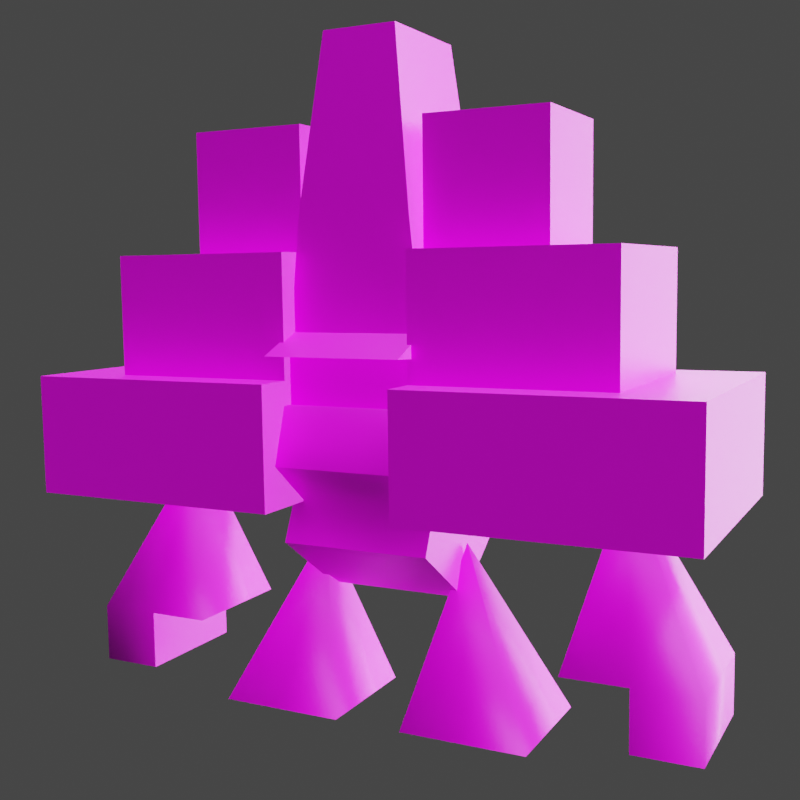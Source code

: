 # Source: rumble-garganacl.blend  (saved by Blender 3.6.11; exported with 4.5.12 LTS)
import bpy
from mathutils import Matrix  # noqa: F401  (used for matrix-valued properties, if any)

bpy.ops.wm.read_factory_settings(use_empty=True)
scene = bpy.context.scene
scene.name = 'Scene'

# ---- collections
col_collection = bpy.data.collections.new('Collection'); scene.collection.children.link(col_collection)

# ---- images (referenced by path relative to the original .blend; pixels are not part of the script)
import os
ASSET_DIR = os.environ.get("B2B_ASSET_DIR", "")  # directory of the original .blend (textures are referenced by path, not embedded)
HERE = os.path.dirname(os.path.abspath(__file__))  # packed textures are extracted next to this script under _unpacked/

def load_image(name, relpath, width, height, colorspace="sRGB"):
    """Load a texture the original file referenced (path relative to the .blend, or extracted next to this script)."""
    p = next((c for c in (os.path.join(HERE, relpath), os.path.join(ASSET_DIR, relpath)) if relpath and os.path.exists(c)), "")
    if p:
        img = bpy.data.images.load(p, check_existing=True)
        img.name = name
    else:  # same state as the original file: an image datablock whose file is absent (Cycles renders it pink)
        img = bpy.data.images.new(name, width, height)
        img.source = "FILE"
        img.filepath = "//" + (relpath or name)
    img.colorspace_settings.name = colorspace
    return img
img_pii_kiojioon_body_c_png = load_image('Pii_KIOJIOON_body_C.png', 'Pii_KIOJIOON_body_C.png', 1024, 1024, 'sRGB')
img_pii_kiojioon_eye_c_png = load_image('Pii_KIOJIOON_eye_C.png', 'Pii_KIOJIOON_eye_C.png', 1024, 1024, 'sRGB')
img_pii_kiojioon_eye_emmmsk_png = load_image('Pii_KIOJIOON_eye_EmmMsk.png', 'Pii_KIOJIOON_eye_EmmMsk.png', 1024, 1024, 'sRGB')

# ---- materials (node trees are filled in below, after node groups)
mat_pii_kiojioon_body_c = bpy.data.materials.new('Pii_KIOJIOON_body_C')
mat_pii_kiojioon_body_c.alpha_threshold = 0.0
mat_pii_kiojioon_body_c.use_transparent_shadow = False
mat_pii_kiojioon_body_c.line_color = (0.0, 0.0, 0.0, 1.0)
mat_pii_kiojioon_eye_c = bpy.data.materials.new('Pii_KIOJIOON_eye_C')
mat_pii_kiojioon_eye_c.alpha_threshold = 0.0
mat_pii_kiojioon_eye_c.use_transparent_shadow = False
mat_pii_kiojioon_eye_c.line_color = (0.0, 0.0, 0.0, 1.0)
mat_material = bpy.data.materials.new('Material')
mat_material.alpha_threshold = 0.0
mat_material.use_transparent_shadow = False
mat_material.roughness = 0.5
mat_material.line_color = (0.0, 0.0, 0.0, 1.0)

# ---- material node trees
mat_pii_kiojioon_body_c.use_nodes = True; mat_pii_kiojioon_body_c.node_tree.nodes.clear()
_N = mat_pii_kiojioon_body_c.node_tree.nodes; _L = mat_pii_kiojioon_body_c.node_tree.links
n0 = _N.new('ShaderNodeOutputMaterial'); n0.name = 'Material Output'; n0.location = (300, 300)
n1 = _N.new('ShaderNodeBsdfPrincipled'); n1.name = 'Principled BSDF'; n1.location = (10, 300)
n1.distribution = 'GGX'
n1.subsurface_method = 'BURLEY'
n1.inputs[2].default_value = 0.4
n1.inputs[3].default_value = 1.45
n1.inputs[27].default_value = (0.0, 0.0, 0.0, 1.0)
n1.inputs[28].default_value = 1.0
n2 = _N.new('ShaderNodeTexImage'); n2.name = 'Image Texture'; n2.location = (-280, 280)
n2.image = img_pii_kiojioon_body_c_png
n2.extension = 'MIRROR'
_L.new(n1.outputs[0], n0.inputs[0])
_L.new(n2.outputs[0], n1.inputs[0])
n0.is_active_output = True
mat_pii_kiojioon_eye_c.use_nodes = True; mat_pii_kiojioon_eye_c.node_tree.nodes.clear()
_N = mat_pii_kiojioon_eye_c.node_tree.nodes; _L = mat_pii_kiojioon_eye_c.node_tree.links
n0 = _N.new('ShaderNodeOutputMaterial'); n0.name = 'Material Output'; n0.location = (300, 300)
n1 = _N.new('ShaderNodeBsdfPrincipled'); n1.name = 'Principled BSDF'; n1.location = (10, 300)
n1.distribution = 'GGX'
n1.subsurface_method = 'BURLEY'
n1.inputs[2].default_value = 0.4
n1.inputs[3].default_value = 1.45
n2 = _N.new('ShaderNodeTexImage'); n2.name = 'Image Texture'; n2.location = (-542, 275)
n2.image = img_pii_kiojioon_eye_c_png
n2.interpolation = 'Closest'
n3 = _N.new('ShaderNodeTexImage'); n3.name = 'Image Texture.001'; n3.location = (-531, -133)
n3.image = img_pii_kiojioon_eye_emmmsk_png
n3.interpolation = 'Closest'
_L.new(n1.outputs[0], n0.inputs[0])
_L.new(n2.outputs[0], n1.inputs[0])
_L.new(n2.outputs[0], n1.inputs[27])
_L.new(n3.outputs[0], n1.inputs[28])
n0.is_active_output = True
mat_material.use_nodes = True; mat_material.node_tree.nodes.clear()
_N = mat_material.node_tree.nodes; _L = mat_material.node_tree.links
n0 = _N.new('ShaderNodeOutputMaterial'); n0.name = 'Material Output'; n0.location = (300, 300)
n1 = _N.new('ShaderNodeBsdfPrincipled'); n1.name = 'Principled BSDF'; n1.location = (10, 300)
n1.distribution = 'GGX'
n1.subsurface_method = 'RANDOM_WALK_SKIN'
n1.inputs[3].default_value = 1.45
n1.inputs[27].default_value = (0.0, 0.0, 0.0, 1.0)
n1.inputs[28].default_value = 1.0
_L.new(n1.outputs[0], n0.inputs[0])
n0.is_active_output = True

# ---- world
world_world = bpy.data.worlds.new('World'); scene.world = world_world
world_world.use_nodes = True; world_world.node_tree.nodes.clear()
_N = world_world.node_tree.nodes; _L = world_world.node_tree.links
n0 = _N.new('ShaderNodeOutputWorld'); n0.name = 'World Output'; n0.location = (300, 300)
n1 = _N.new('ShaderNodeBackground'); n1.name = 'Background'; n1.location = (10, 300)
n1.inputs[0].default_value = (0.05088, 0.05088, 0.05088, 1.0)
_L.new(n1.outputs[0], n0.inputs[0])
n0.is_active_output = True
world_world.color = (0.05088, 0.05088, 0.05088)
world_world.use_sun_shadow = False
world_world.sun_shadow_jitter_overblur = 0.0

# ---- cameras
cam_camera = bpy.data.cameras.new('Camera')
cam_camera.clip_end = 100.0
cam_camera.ortho_scale = 7.314

# ---- lights
light_sun = bpy.data.lights.new('Sun', 'SUN')
light_sun.specular_factor = 0.0
light_sun.transmission_factor = 0.0
light_sun.use_shadow = False
light_sun.angle = 2.356
light_light = bpy.data.lights.new('Light', 'POINT')
light_light.transmission_factor = 0.0
light_light.energy = 1000.0
light_light.shadow_soft_size = 0.1
light_light.shadow_maximum_resolution = 0.006
light_light.use_absolute_resolution = True

# ---- meshes
me_pii_kiojioon = bpy.data.meshes.new('Pii_KIOJIOON')
me_pii_kiojioon.from_pydata([(-0.3242, 0.6774, 1.093), (-0.3242, -0.6774, 1.093), (-1.679, 0.6774, 1.093), (-0.3242, 0.6774, 1.698), (-0.3242, -0.6774, 1.698), (-1.679, 0.6774, 1.698), (-1.679, -0.6774, 1.698), (-1.679, -0.6774, 1.093), (-0.3242, -0.3024, 2.907), (-0.3242, -0.3024, 2.302), (-0.3242, 0.3024, 2.302), (-0.3242, 0.3024, 2.907), (-0.929, -0.3024, 2.302), (-0.929, -0.3024, 2.907), (-0.929, 0.3024, 2.302), (-0.929, 0.3024, 2.907), (-0.3242, 0.4838, 2.302), (-0.3242, -0.4838, 2.302), (-1.292, 0.4838, 2.302), (-0.3242, 0.4838, 1.698), (-0.3242, -0.4838, 1.698), (-1.292, 0.4838, 1.698), (-1.292, -0.4838, 1.698), (-1.292, -0.4838, 2.302), (0.3242, 0.6774, 1.093), (0.3242, -0.6774, 1.093), (1.679, 0.6774, 1.093), (0.3242, 0.6774, 1.698), (0.3242, -0.6774, 1.698), (1.679, 0.6774, 1.698), (1.679, -0.6774, 1.698), (1.679, -0.6774, 1.093), (0.3242, -0.3024, 2.907), (0.3242, -0.3024, 2.302), (0.3242, 0.3024, 2.302), (0.3242, 0.3024, 2.907), (0.929, -0.3024, 2.302), (0.929, -0.3024, 2.907), (0.929, 0.3024, 2.302), (0.929, 0.3024, 2.907), (0.3242, 0.4838, 2.302), (0.3242, -0.4838, 2.302), (1.292, 0.4838, 2.302), (0.3242, 0.4838, 1.698), (0.3242, -0.4838, 1.698), (1.292, 0.4838, 1.698), (1.292, -0.4838, 1.698), (1.292, -0.4838, 2.302), (0.3456, -0.432, 1.568), (0.3456, -0.432, 1.812), (0.3456, 0.332, 1.568), (0.3456, 0.332, 1.812), (-0.3456, -0.432, 1.568), (-0.3456, 0.332, 1.568), (-0.3456, 0.332, 1.812), (0.0, 0.332, 1.568), (0.0, 0.332, 1.812), (0.0, 0.4184, 1.822), (0.3456, 0.4184, 1.822), (0.3456, -0.6184, 1.822), (0.0, -0.6184, 1.822), (-0.3456, 0.4184, 1.822), (-0.3456, -0.6184, 1.822), (0.0, 0.3812, 1.922), (0.3456, 0.3812, 1.922), (0.3456, -0.3812, 1.922), (0.0, -0.3812, 1.922), (-0.3456, 0.3812, 1.922), (-0.3456, -0.3812, 1.922), (0.006689, 0.3049, 3.322), (0.194, 0.3049, 3.322), (0.194, -0.3049, 3.322), (0.006689, -0.3049, 3.322), (-0.1806, 0.3049, 3.322), (-0.1806, -0.3049, 3.322), (0.2899, -0.3812, 2.472), (-0.2899, 0.3812, 2.472), (-0.2899, -0.3812, 2.472), (0.0, -0.3812, 2.472), (0.0, 0.3812, 2.472), (0.2899, 0.3812, 2.472), (0.3456, -0.05, 1.812), (0.3456, -0.1, 1.822), (0.3456, 0.0, 1.922), (0.194, 0.0, 3.322), (0.2899, 0.0, 2.172), (-0.3456, -0.432, 1.812), (0.0, -0.432, 1.568), (0.0, -0.432, 1.812), (0.824, -0.324, -1.118e-08), (0.4, 0.0, 0.88), (0.824, 0.324, -1.118e-08), (0.176, -0.324, -1.118e-08), (0.176, 0.324, -1.118e-08), (0.5, 0.324, -1.118e-08), (0.5, -0.324, -1.118e-08), (1.624, -0.324, 0.4), (1.2, 0.0, 1.28), (1.624, 0.324, 0.4), (0.976, -0.324, 0.4), (0.976, 0.324, 0.4), (1.3, 0.324, 0.4), (1.3, -0.324, 0.4), (1.624, -0.324, 0.1), (1.624, 0.324, 0.1), (1.3, -0.324, 0.1), (1.3, 0.324, 0.1), (-0.824, -0.324, -1.118e-08), (-0.4, 0.0, 0.88), (-0.824, 0.324, -1.118e-08), (-0.176, -0.324, -1.118e-08), (-0.176, 0.324, -1.118e-08), (-0.5, 0.324, -1.118e-08), (-0.5, -0.324, -1.118e-08), (-1.624, -0.324, 0.4), (-1.2, 0.0, 1.28), (-1.624, 0.324, 0.4), (-0.976, -0.324, 0.4), (-0.976, 0.324, 0.4), (-1.3, 0.324, 0.4), (-1.3, -0.324, 0.4), (-1.624, -0.324, 0.1), (-1.624, 0.324, 0.1), (-1.3, -0.324, 0.1), (-1.3, 0.324, 0.1), (0.3791, -0.5829, 1.301), (0.3791, -0.4928, 1.579), (0.3791, 0.5829, 1.301), (0.3791, 0.4928, 1.579), (-0.3791, -0.5829, 1.301), (-0.3791, -0.4928, 1.579), (-0.3791, 0.5829, 1.301), (-0.3791, 0.4928, 1.579), (-4.768e-07, 0.5829, 1.301), (-4.768e-07, 0.4928, 1.579), (-4.768e-07, -0.5829, 1.301), (-4.768e-07, -0.4928, 1.579), (0.3791, -0.3413, 1.101), (0.3791, 0.3413, 1.101), (-4.768e-07, -0.3413, 1.101), (-4.768e-07, 0.3413, 1.101), (-0.3791, -0.3413, 1.101), (-0.3791, 0.3413, 1.101), (0.3791, -0.4291, 0.9013), (0.3791, 0.4291, 0.9013), (-4.768e-07, -0.4291, 0.9013), (-4.768e-07, 0.4291, 0.9013), (-0.3791, -0.4291, 0.9013), (-0.3791, 0.4291, 0.9013), (0.3791, 0.0, 0.6013), (-4.768e-07, 0.0, 0.6013), (-0.3791, 0.0, 0.6013), (0.3456, -0.432, 1.568), (0.3456, -0.432, 1.812), (-0.3456, -0.432, 1.568), (-0.3456, -0.432, 1.812), (0.0, -0.432, 1.568), (0.0, -0.432, 1.812)], [], [(1, 7, 2, 0), (1, 0, 3, 4), (0, 2, 5, 3), (2, 7, 6, 5), (7, 1, 4, 6), (3, 5, 6, 4), (13, 8, 11, 15), (9, 8, 13, 12), (12, 13, 15, 14), (14, 15, 11, 10), (10, 11, 8, 9), (20, 19, 16, 17), (19, 21, 18, 16), (21, 22, 23, 18), (22, 20, 17, 23), (16, 18, 23, 17), (25, 24, 26, 31), (25, 28, 27, 24), (24, 27, 29, 26), (26, 29, 30, 31), (31, 30, 28, 25), (27, 28, 30, 29), (37, 39, 35, 32), (33, 36, 37, 32), (36, 38, 39, 37), (38, 34, 35, 39), (34, 33, 32, 35), (44, 41, 40, 43), (43, 40, 42, 45), (45, 42, 47, 46), (46, 47, 41, 44), (40, 41, 47, 42), (56, 50, 55), (51, 48, 50), (50, 87, 55), (56, 54, 61, 57), (56, 51, 50), (51, 81, 49, 48), (50, 48, 87), (81, 51, 58, 82), (56, 55, 53), (54, 53, 52), (53, 55, 87), (88, 49, 59, 60), (56, 53, 54), (54, 52, 86), (53, 87, 52), (54, 86, 62, 61), (61, 62, 68, 67), (82, 58, 64, 83), (57, 61, 67, 63), (62, 60, 66, 68), (86, 88, 60, 62), (51, 56, 57, 58), (77, 78, 72, 74), (80, 79, 69, 70), (78, 75, 71, 72), (76, 77, 74, 73), (60, 59, 65, 66), (58, 57, 63, 64), (69, 71, 84, 70), (69, 72, 71), (69, 73, 74), (69, 74, 72), (79, 76, 73, 69), (85, 80, 70, 84), (83, 64, 80, 85), (63, 67, 76, 79), (67, 68, 77, 76), (66, 65, 75, 78), (64, 63, 79, 80), (68, 66, 78, 77), (65, 83, 85, 75), (75, 85, 84, 71), (59, 82, 83, 65), (49, 81, 82, 59), (90, 91, 94), (90, 89, 91), (90, 95, 89), (90, 94, 93), (90, 93, 92), (102, 99, 100, 101), (90, 92, 95), (97, 98, 101), (97, 96, 98), (102, 101, 106, 105), (97, 102, 96), (101, 98, 104, 106), (97, 101, 100), (97, 100, 99), (104, 103, 105, 106), (97, 99, 102), (113, 107, 109, 112), (96, 102, 105, 103), (98, 96, 103, 104), (108, 112, 109), (108, 109, 107), (111, 110, 113, 112), (108, 107, 113), (108, 111, 112), (108, 110, 111), (118, 117, 120, 119), (108, 113, 110), (115, 119, 116), (115, 116, 114), (120, 123, 124, 119), (115, 114, 120), (119, 124, 122, 116), (115, 118, 119), (115, 117, 118), (91, 89, 95, 94), (115, 120, 117), (95, 92, 93, 94), (114, 121, 123, 120), (116, 122, 121, 114), (123, 121, 122, 124), (134, 128, 127, 133), (128, 126, 125, 127), (134, 136, 126, 128), (129, 130, 132, 131), (133, 127, 138, 140), (126, 136, 135, 125), (131, 132, 134, 133), (129, 131, 142, 141), (130, 136, 134, 132), (131, 133, 140, 142), (135, 136, 130, 129), (125, 135, 139, 137), (142, 140, 146, 148), (138, 137, 143, 144), (140, 138, 144, 146), (139, 141, 147, 145), (127, 125, 137, 138), (135, 129, 141, 139), (145, 147, 151, 150), (143, 145, 150, 149), (147, 148, 151), (148, 146, 150, 151), (141, 142, 148, 147), (137, 139, 145, 143), (146, 144, 149, 150), (144, 143, 149), (153, 156, 152), (153, 157, 156), (155, 154, 156), (155, 156, 157)])
me_pii_kiojioon.polygons.foreach_set('use_smooth', [True] * 146)
me_pii_kiojioon.polygons.foreach_set('material_index', [0, 0, 0, 0, 0, 0, 0, 0, 0, 0, 0, 0, 0, 0, 0, 0, 0, 0, 0, 0, 0, 0, 0, 0, 0, 0, 0, 0, 0, 0, 0, 0, 0, 0, 0, 0, 0, 0, 0, 0, 0, 0, 0, 0, 0, 0, 0, 0, 0, 0, 0, 0, 0, 0, 0, 0, 0, 0, 0, 0, 0, 0, 0, 0, 0, 0, 0, 0, 0, 0, 0, 0, 0, 0, 0, 0, 0, 0, 0, 0, 0, 0, 0, 0, 0, 0, 0, 0, 0, 0, 0, 0, 0, 0, 0, 0, 0, 0, 0, 0, 0, 0, 0, 0, 0, 0, 0, 0, 0, 0, 0, 0, 0, 0, 0, 0, 0, 0, 0, 0, 0, 0, 0, 0, 0, 0, 0, 0, 0, 0, 0, 0, 0, 0, 0, 0, 0, 0, 0, 0, 0, 0, 1, 1, 1, 1])
_k = set([(0, 1), (0, 2), (0, 3), (1, 4), (1, 7), (2, 5), (2, 7), (3, 4), (3, 5), (4, 6), (5, 6), (6, 7), (8, 9), (8, 11), (8, 13), (10, 11), (11, 15), (12, 13), (13, 15), (14, 15), (16, 17), (16, 18), (16, 19), (17, 20), (17, 23), (18, 21), (18, 23), (22, 23), (24, 25), (24, 26), (24, 27), (25, 28), (25, 31), (26, 29), (26, 31), (27, 28), (27, 29), (28, 30), (29, 30), (30, 31), (32, 33), (32, 35), (32, 37), (34, 35), (35, 39), (36, 37), (37, 39), (38, 39), (40, 41), (40, 42), (40, 43), (41, 44), (41, 47), (42, 45), (42, 47), (46, 47), (48, 50), (49, 59), (50, 51), (50, 55), (51, 56), (51, 58), (52, 53), (53, 54), (53, 55), (54, 56), (54, 61), (57, 58), (57, 61), (58, 64), (59, 60), (59, 65), (60, 62), (61, 67), (62, 68), (62, 86), (64, 80), (65, 66), (65, 75), (66, 68), (67, 76), (68, 77), (69, 70), (69, 73), (70, 80), (70, 84), (71, 72), (71, 75), (71, 84), (72, 74), (73, 74), (73, 76), (74, 77), (89, 91), (89, 95), (91, 94), (92, 93), (92, 95), (93, 94), (99, 100), (99, 102), (100, 101), (101, 102), (101, 106), (102, 105), (103, 104), (103, 105), (104, 106), (105, 106), (107, 109), (107, 113), (109, 112), (110, 111), (110, 113), (111, 112), (117, 118), (117, 120), (118, 119), (119, 120), (119, 124), (120, 123), (121, 122), (121, 123), (122, 124), (123, 124), (125, 126), (125, 135), (125, 137), (126, 128), (127, 128), (127, 133), (127, 138), (128, 134), (129, 130), (129, 135), (129, 141), (130, 132), (131, 132), (131, 133), (131, 142), (132, 134), (137, 143), (138, 140), (138, 144), (140, 142), (141, 147), (142, 148), (143, 145), (143, 149), (144, 146), (144, 149), (145, 147), (146, 148), (147, 151), (148, 151), (149, 150), (150, 151)])
me_pii_kiojioon.attributes.new('sharp_edge', 'BOOLEAN', 'EDGE').data.foreach_set('value', [ (min(e.vertices), max(e.vertices)) in _k for e in me_pii_kiojioon.edges])
_uv = me_pii_kiojioon.uv_layers.new(name='UVMap')
_uv.uv.foreach_set('vector', [-0.2619, 0.5154, 0.2761, 0.5154, 0.2761, 0.9903, -0.2619, 0.9903, -0.2619, 0.5154, -0.2619, 0.9903, 0.2761, 0.9903, 0.2761, 0.5154, 0.4459, 0.07675, 0.4459, 0.07675, 0.4459, 0.07675, 0.4459, 0.07675, 0.4459, 0.07675, 0.4459, 0.07675, 0.4459, 0.07675, 0.4459, 0.07675, 0.4459, 0.07675, 0.4459, 0.07675, 0.4459, 0.07675, 0.4459, 0.07675, 0.4459, 0.07675, 0.4459, 0.07675, 0.4459, 0.07675, 0.4459, 0.07675, 0.4459, 0.07675, 0.4459, 0.07675, 0.4459, 0.07675, 0.4459, 0.07675, 0.4459, 0.07675, 0.4459, 0.07675, 0.4459, 0.07675, 0.4459, 0.07675, 0.4459, 0.07675, 0.4459, 0.07675, 0.4459, 0.07675, 0.4459, 0.07675, 0.4459, 0.07675, 0.4459, 0.07675, 0.4459, 0.07675, 0.4459, 0.07675, -0.2619, 0.5154, -0.2619, 0.9903, 0.2761, 0.9903, 0.2761, 0.5154, -0.2619, 0.5154, -0.2619, 0.9903, 0.2761, 0.9903, 0.2761, 0.5154, 0.4459, 0.07675, 0.4459, 0.07675, 0.4459, 0.07675, 0.4459, 0.07675, 0.4459, 0.07675, 0.4459, 0.07675, 0.4459, 0.07675, 0.4459, 0.07675, 0.4459, 0.07675, 0.4459, 0.07675, 0.4459, 0.07675, 0.4459, 0.07675, 0.4459, 0.07675, 0.4459, 0.07675, 0.4459, 0.07675, 0.4459, 0.07675, -0.2619, 0.5154, -0.2619, 0.9903, 0.2761, 0.9903, 0.2761, 0.5154, -0.2619, 0.5154, 0.2761, 0.5154, 0.2761, 0.9903, -0.2619, 0.9903, 0.4459, 0.07675, 0.4459, 0.07675, 0.4459, 0.07675, 0.4459, 0.07675, 0.4459, 0.07675, 0.4459, 0.07675, 0.4459, 0.07675, 0.4459, 0.07675, 0.4459, 0.07675, 0.4459, 0.07675, 0.4459, 0.07675, 0.4459, 0.07675, 0.4459, 0.07675, 0.4459, 0.07675, 0.4459, 0.07675, 0.4459, 0.07675, 0.4459, 0.07675, 0.4459, 0.07675, 0.4459, 0.07675, 0.4459, 0.07675, 0.4459, 0.07675, 0.4459, 0.07675, 0.4459, 0.07675, 0.4459, 0.07675, 0.4459, 0.07675, 0.4459, 0.07675, 0.4459, 0.07675, 0.4459, 0.07675, 0.4459, 0.07675, 0.4459, 0.07675, 0.4459, 0.07675, 0.4459, 0.07675, -0.2619, 0.5154, 0.2761, 0.5154, 0.2761, 0.9903, -0.2619, 0.9903, -0.2619, 0.5154, 0.2761, 0.5154, 0.2761, 0.9903, -0.2619, 0.9903, 0.4459, 0.07675, 0.4459, 0.07675, 0.4459, 0.07675, 0.4459, 0.07675, 0.4459, 0.07675, 0.4459, 0.07675, 0.4459, 0.07675, 0.4459, 0.07675, 0.4459, 0.07675, 0.4459, 0.07675, 0.4459, 0.07675, 0.4459, 0.07675, 0.4459, 0.07675, 0.4459, 0.07675, 0.4459, 0.07675, 0.4459, 0.07675, 0.4459, 0.07675, 0.4459, 0.07675, 0.4459, 0.07675, 0.4459, 0.07675, 0.4459, 0.07675, 0.4459, 0.07675, 0.4459, 0.07675, 0.4459, 0.07675, 0.4459, 0.07675, 0.2293, 0.3917, 0.2293, 0.3917, 0.2293, 0.3917, 0.2293, 0.3917, 0.4459, 0.07675, 0.4459, 0.07675, 0.4459, 0.07675, 0.4459, 0.07675, 0.4459, 0.07675, 0.4459, 0.07675, 0.4459, 0.07675, 0.4459, 0.07675, 0.4459, 0.07675, 0.4459, 0.07675, 0.2293, 0.3917, 0.2293, 0.3917, 0.2293, 0.3917, 0.2293, 0.3917, 0.4459, 0.07675, 0.4459, 0.07675, 0.4459, 0.07675, 0.4459, 0.07675, 0.4459, 0.07675, 0.4459, 0.07675, 0.4459, 0.07675, 0.4459, 0.07675, 0.4459, 0.07675, 0.2293, 0.3917, 0.2293, 0.3917, 0.2293, 0.3917, 0.2293, 0.3917, 0.4459, 0.07675, 0.4459, 0.07675, 0.4459, 0.07675, 0.4459, 0.07675, 0.4459, 0.07675, 0.4459, 0.07675, 0.4459, 0.07675, 0.4459, 0.07675, 0.4459, 0.07675, 0.2293, 0.3917, 0.2293, 0.3917, 0.2293, 0.3917, 0.2293, 0.3917, 0.2293, 0.3917, 0.2293, 0.3917, 0.2293, 0.3917, 0.2293, 0.3917, 0.2293, 0.3917, 0.2293, 0.3917, 0.2293, 0.3917, 0.2293, 0.3917, 0.2293, 0.3917, 0.2293, 0.3917, 0.2293, 0.3917, 0.2293, 0.3917, 0.2293, 0.3917, 0.2293, 0.3917, 0.2293, 0.3917, 0.2293, 0.3917, 0.2293, 0.3917, 0.2293, 0.3917, 0.2293, 0.3917, 0.2293, 0.3917, 0.2293, 0.3917, 0.2293, 0.3917, 0.2293, 0.3917, 0.2293, 0.3917, 0.4459, 0.07675, 0.4459, 0.07675, 0.4459, 0.07675, 0.4459, 0.07675, 0.4459, 0.07675, 0.4459, 0.07675, 0.4459, 0.07675, 0.4459, 0.07675, 0.4459, 0.07675, 0.4459, 0.07675, 0.4459, 0.07675, 0.4459, 0.07675, 0.4459, 0.07675, 0.4459, 0.07675, 0.4459, 0.07675, 0.4459, 0.07675, 0.2293, 0.3917, 0.2293, 0.3917, 0.2293, 0.3917, 0.2293, 0.3917, 0.2293, 0.3917, 0.2293, 0.3917, 0.2293, 0.3917, 0.2293, 0.3917, 0.4459, 0.07675, 0.4459, 0.07675, 0.4459, 0.07675, 0.4459, 0.07675, 0.4459, 0.07675, 0.4459, 0.07675, 0.4459, 0.07675, 0.4459, 0.07675, 0.4459, 0.07675, 0.4459, 0.07675, 0.4459, 0.07675, 0.4459, 0.07675, 0.4459, 0.07675, 0.4459, 0.07675, 0.4459, 0.07675, 0.4459, 0.07675, 0.4459, 0.07675, 0.4459, 0.07675, 0.4459, 0.07675, 0.4459, 0.07675, 0.4459, 0.07675, 0.4459, 0.07675, 0.4459, 0.07675, 0.4459, 0.07675, 0.4459, 0.07675, 0.4459, 0.07675, 0.4459, 0.07675, 0.4459, 0.07675, 0.4459, 0.07675, 0.4459, 0.07675, 0.4459, 0.07675, 0.4459, 0.07675, 0.4459, 0.07675, 0.4752, 0.7417, 0.4752, 0.7417, 0.4752, 0.7417, 0.4752, 0.7417, 0.4459, 0.07675, 0.4459, 0.07675, 0.4459, 0.07675, 0.4459, 0.07675, 0.4459, 0.07675, 0.4459, 0.07675, 0.4459, 0.07675, 0.4459, 0.07675, 0.4752, 0.7417, 0.4752, 0.7417, 0.4752, 0.7417, 0.4752, 0.7417, 0.4459, 0.07675, 0.4459, 0.07675, 0.4459, 0.07675, 0.4459, 0.07675, 0.2293, 0.3917, 0.2293, 0.3917, 0.2293, 0.3917, 0.2293, 0.3917, 0.2293, 0.3917, 0.2293, 0.3917, 0.2293, 0.3917, 0.2293, 0.3917, 0.6542, 0.875, 0.9327, 0.0, 0.625, 0.0, 0.6488, 0.875, 0.9327, 0.0, 0.3077, 0.0, 0.6542, 0.875, 0.625, 0.0, 0.9327, 0.0, 0.6542, 0.875, 0.625, 0.0, 0.3173, 0.0, 0.6542, 0.875, 0.9423, 0.0, 0.3173, 0.0, 0.324, 0.1938, 0.324, 0.1938, 0.9221, 0.1938, 0.9221, 0.1938, 0.6542, 0.875, 0.3173, 0.0, 0.625, 0.0, 0.6426, 1.0, 0.9731, 0.1917, 0.625, 0.1917, 0.623, 0.9731, 0.324, 0.1938, 0.9221, 0.1938, 0.324, 0.1938, 0.9221, 0.1938, 0.9221, 0.09581, 0.324, 0.09581, 0.6426, 1.0, 0.625, 0.1917, 0.9731, 0.1917, 0.625, 0.1917, 0.9731, 0.1917, 0.9731, 0.0, 0.625, 0.0, 0.6426, 1.0, 0.625, 0.1917, 0.2769, 0.1917, 0.623, 0.9731, 0.9221, 0.1938, 0.324, 0.1938, 0.9221, 0.09581, 0.324, 0.09581, 0.324, 0.09581, 0.9221, 0.09581, 0.6426, 1.0, 0.2769, 0.1917, 0.625, 0.1917, 0.625, 0.0, 0.9327, 0.0, 0.9327, 0.0, 0.625, 0.0, 0.9731, 0.1917, 0.625, 0.1917, 0.625, 0.0, 0.9731, 0.0, 0.9221, 0.1938, 0.324, 0.1938, 0.324, 0.09581, 0.9221, 0.09581, 0.6542, 0.875, 0.625, 0.0, 0.9327, 0.0, 0.6488, 0.875, 0.3077, 0.0, 0.9327, 0.0, 0.3173, 0.0, 0.3173, 0.0, 0.625, 0.0, 0.625, 0.0, 0.6542, 0.875, 0.9327, 0.0, 0.625, 0.0, 0.6542, 0.875, 0.3173, 0.0, 0.625, 0.0, 0.6542, 0.875, 0.3173, 0.0, 0.9423, 0.0, 0.9221, 0.1938, 0.324, 0.1938, 0.324, 0.1938, 0.9221, 0.1938, 0.6542, 0.875, 0.625, 0.0, 0.3173, 0.0, 0.6426, 1.0, 0.625, 0.1917, 0.9731, 0.1917, 0.623, 0.9731, 0.9221, 0.1938, 0.324, 0.1938, 0.324, 0.1938, 0.324, 0.09581, 0.9221, 0.09581, 0.9221, 0.1938, 0.6426, 1.0, 0.9731, 0.1917, 0.625, 0.1917, 0.625, 0.1917, 0.625, 0.0, 0.9731, 0.0, 0.9731, 0.1917, 0.6426, 1.0, 0.2769, 0.1917, 0.625, 0.1917, 0.623, 0.9731, 0.324, 0.1938, 0.9221, 0.1938, 0.9327, 0.0, 0.9327, 0.0, 0.625, 0.0, 0.625, 0.0, 0.6426, 1.0, 0.625, 0.1917, 0.2769, 0.1917, 0.625, 0.0, 0.3173, 0.0, 0.3173, 0.0, 0.625, 0.0, 0.9731, 0.1917, 0.9731, 0.0, 0.625, 0.0, 0.625, 0.1917, 0.9221, 0.1938, 0.9221, 0.09581, 0.324, 0.09581, 0.324, 0.1938, 0.324, 0.09581, 0.324, 0.09581, 0.9221, 0.09581, 0.9221, 0.09581, 0.3562, 0.4774, 0.5945, 0.4774, 0.5945, 0.3902, 0.3562, 0.3902, 0.5945, 0.4774, 0.5945, 0.4774, 0.5945, 0.3902, 0.5945, 0.3902, 0.3562, 0.4774, 0.3562, 0.4774, 0.5945, 0.4774, 0.5945, 0.4774, 0.1179, 0.3902, 0.1179, 0.4774, 0.1179, 0.4774, 0.1179, 0.3902, 0.6107, 0.7774, 0.8815, 0.7774, 0.8815, 0.7059, 0.6107, 0.7059, 0.5945, 0.4774, 0.3562, 0.4774, 0.3562, 0.3902, 0.5945, 0.3902, 0.3562, 0.3902, 0.3562, 0.4774, 0.5945, 0.4774, 0.5945, 0.3902, 0.3398, 0.7774, 0.3398, 0.7774, 0.3398, 0.7059, 0.3398, 0.7059, 0.1179, 0.4774, 0.3562, 0.4774, 0.3562, 0.4774, 0.1179, 0.4774, 0.3398, 0.7774, 0.6107, 0.7774, 0.6107, 0.7059, 0.3398, 0.7059, 0.5945, 0.3902, 0.5945, 0.4774, 0.3562, 0.4774, 0.3562, 0.3902, 0.8815, 0.7774, 0.6107, 0.7774, 0.6107, 0.7059, 0.8815, 0.7059, 0.3398, 0.7059, 0.6107, 0.7059, 0.6107, 0.6345, 0.3398, 0.6345, 0.8815, 0.7059, 0.8815, 0.7059, 0.8815, 0.6345, 0.8815, 0.6345, 0.6107, 0.7059, 0.8815, 0.7059, 0.8815, 0.6345, 0.6107, 0.6345, 0.6107, 0.7059, 0.3398, 0.7059, 0.3398, 0.6345, 0.6107, 0.6345, 0.8815, 0.7774, 0.8815, 0.7774, 0.8815, 0.7059, 0.8815, 0.7059, 0.6107, 0.7774, 0.3398, 0.7774, 0.3398, 0.7059, 0.6107, 0.7059, 0.4459, 0.07675, 0.4459, 0.07675, 0.4459, 0.07675, 0.4459, 0.07675, 0.4459, 0.07675, 0.4459, 0.07675, 0.4459, 0.07675, 0.4459, 0.07675, 0.4459, 0.07675, 0.4459, 0.07675, 0.4459, 0.07675, 0.4459, 0.07675, 0.4459, 0.07675, 0.4459, 0.07675, 0.4459, 0.07675, 0.3398, 0.7059, 0.3398, 0.7059, 0.3398, 0.6345, 0.3398, 0.6345, 0.8815, 0.7059, 0.6107, 0.7059, 0.6107, 0.6345, 0.8815, 0.6345, 0.4459, 0.07675, 0.4459, 0.07675, 0.4459, 0.07675, 0.4459, 0.07675, 0.4459, 0.07675, 0.4459, 0.07675, 0.4459, 0.07675, 0.8, 0.9384, 0.2, 0.8116, 0.8, 0.8116, 0.8, 0.9384, 0.2, 0.9384, 0.2, 0.8116, 0.8, 0.9384, 0.8, 0.8116, 0.2, 0.8116, 0.8, 0.9384, 0.2, 0.8116, 0.2, 0.9384])
me_pii_kiojioon.materials.append(mat_pii_kiojioon_body_c)
me_pii_kiojioon.materials.append(mat_pii_kiojioon_eye_c)
me_pii_kiojioon.use_remesh_fix_poles = True
me_pii_kiojioon.use_remesh_preserve_attributes = False
me_pii_kiojioon.use_mirror_vertex_groups = False
me_pii_kiojioon.update()
me_pii_kiojioon.normals_split_custom_set([tuple(v) for v in zip(*[iter([0.0, 0.0, -1.0, 0.0, 0.0, -1.0, 0.0, 0.0, -1.0, 0.0, 0.0, -1.0, 1.0, 0.0, 0.0, 1.0, 0.0, 0.0, 1.0, 0.0, 0.0, 1.0, 0.0, 0.0, 0.0, 1.0, 0.0, 0.0, 1.0, 0.0, 0.0, 1.0, 0.0, 0.0, 1.0, 0.0, -1.0, 0.0, 0.0, -1.0, 0.0, 0.0, -1.0, 0.0, 0.0, -1.0, 0.0, 0.0, 0.0, -1.0, 0.0, 0.0, -1.0, 0.0, 0.0, -1.0, 0.0, 0.0, -1.0, 0.0, 0.0, 0.0, 1.0, 0.0, 0.0, 1.0, 0.0, 0.0, 1.0, 0.0, 0.0, 1.0, 0.0, 0.0, 1.0, 0.0, 0.0, 1.0, 0.0, 0.0, 1.0, 0.0, 0.0, 1.0, 0.0, -1.0, 0.0, 0.0, -1.0, 0.0, 0.0, -1.0, 0.0, 0.0, -1.0, 0.0, -1.0, 0.0, 0.0, -1.0, 0.0, 0.0, -1.0, 0.0, 0.0, -1.0, 0.0, 0.0, 0.0, 1.0, 0.0, 0.0, 1.0, 0.0, 0.0, 1.0, 0.0, 0.0, 1.0, 0.0, 1.0, 0.0, 0.0, 1.0, 0.0, 0.0, 1.0, 0.0, 0.0, 1.0, 0.0, 0.0, 1.0, 0.0, 0.0, 1.0, 0.0, 0.0, 1.0, 0.0, 0.0, 1.0, 0.0, 0.0, 0.0, 1.0, 0.0, 0.0, 1.0, 0.0, 0.0, 1.0, 0.0, 0.0, 1.0, 0.0, -1.0, 0.0, 0.0, -1.0, 0.0, 0.0, -1.0, 0.0, 0.0, -1.0, 0.0, 0.0, 0.0, -1.0, 0.0, 0.0, -1.0, 0.0, 0.0, -1.0, 0.0, 0.0, -1.0, 0.0, 0.0, 0.0, 1.0, 0.0, 0.0, 1.0, 0.0, 0.0, 1.0, 0.0, 0.0, 1.0, 0.0, 0.0, -1.0, 0.0, 0.0, -1.0, 0.0, 0.0, -1.0, 0.0, 0.0, -1.0, -1.0, 0.0, 0.0, -1.0, 0.0, 0.0, -1.0, 0.0, 0.0, -1.0, 0.0, 0.0, 0.0, 1.0, 0.0, 0.0, 1.0, 0.0, 0.0, 1.0, 0.0, 0.0, 1.0, 0.0, 1.0, 0.0, 0.0, 1.0, 0.0, 0.0, 1.0, 0.0, 0.0, 1.0, 0.0, 0.0, 0.0, -1.0, 0.0, 0.0, -1.0, 0.0, 0.0, -1.0, 0.0, 0.0, -1.0, 0.0, 0.0, 0.0, 1.0, 0.0, 0.0, 1.0, 0.0, 0.0, 1.0, 0.0, 0.0, 1.0, 0.0, 0.0, 1.0, 0.0, 0.0, 1.0, 0.0, 0.0, 1.0, 0.0, 0.0, 1.0, 0.0, -1.0, 0.0, 0.0, -1.0, 0.0, 0.0, -1.0, 0.0, 0.0, -1.0, 0.0, 1.0, 0.0, 0.0, 1.0, 0.0, 0.0, 1.0, 0.0, 0.0, 1.0, 0.0, 0.0, 0.0, 1.0, 0.0, 0.0, 1.0, 0.0, 0.0, 1.0, 0.0, 0.0, 1.0, 0.0, -1.0, 0.0, 0.0, -1.0, 0.0, 0.0, -1.0, 0.0, 0.0, -1.0, 0.0, 0.0, -1.0, 0.0, 0.0, -1.0, 0.0, 0.0, -1.0, 0.0, 0.0, -1.0, 0.0, 0.0, 0.0, 1.0, 0.0, 0.0, 1.0, 0.0, 0.0, 1.0, 0.0, 0.0, 1.0, 0.0, 1.0, 0.0, 0.0, 1.0, 0.0, 0.0, 1.0, 0.0, 0.0, 1.0, 0.0, 0.0, 0.0, -1.0, 0.0, 0.0, -1.0, 0.0, 0.0, -1.0, 0.0, 0.0, -1.0, 0.0, 0.0, 0.0, 1.0, 0.0, 0.0, 1.0, 0.0, 0.0, 1.0, 0.0, 0.0, 1.0, 0.0, 1.0, 0.0, 0.0, 1.0, 0.0, 0.0, 1.0, 0.0, 1.0, 0.0, 0.0, 1.0, 0.0, 0.0, 1.0, 0.0, 0.0, 0.0, 0.0, -1.0, 0.0, 0.0, -1.0, 0.0, 0.0, -1.0, 0.0, 0.115, -0.9934, 0.0, 0.115, -0.9934, 0.0, 0.115, -0.9934, 0.0, 0.115, -0.9934, 0.0, 1.0, 0.0, 0.0, 1.0, 0.0, 0.0, 1.0, 0.0, 1.0, 0.0, 0.0, 1.0, 0.0, 0.0, 1.0, 0.0, 0.0, 1.0, 0.0, 0.0, 0.0, 0.0, -1.0, 0.0, 0.0, -1.0, 0.0, 0.0, -1.0, 1.0, 0.0, 0.0, 1.0, 0.0, 0.0, 1.0, 0.0, 0.0, 1.0, 0.0, 0.0, 0.0, 1.0, 0.0, 0.0, 1.0, 0.0, 0.0, 1.0, 0.0, -1.0, 0.0, 0.0, -1.0, 0.0, 0.0, -1.0, 0.0, 0.0, 0.0, 0.0, -1.0, 0.0, 0.0, -1.0, 0.0, 0.0, -1.0, 0.0, -0.05357, -0.9986, 0.0, -0.05357, -0.9986, 0.0, -0.05357, -0.9986, 0.0, -0.05357, -0.9986, 0.0, 1.0, 0.0, 0.0, 1.0, 0.0, 0.0, 1.0, 0.0, -1.0, 0.0, 0.0, -1.0, 0.0, 0.0, -1.0, 0.0, 0.0, 0.0, 0.0, -1.0, 0.0, 0.0, -1.0, 0.0, 0.0, -1.0, -1.0, 0.0, 0.0, -1.0, 0.0, 0.0, -1.0, 0.0, 0.0, -1.0, 0.0, 0.0, -1.0, 0.0, 0.0, -1.0, 0.0, 0.0, -0.9993, 0.0, 0.03676, -0.999, 0.0, 0.04534, 1.0, 0.0, 0.0, 1.0, 0.0, 0.0, 0.9978, -0.02442, 0.06206, 0.9976, 0.0, 0.06913, 0.0, 0.9372, 0.3489, 0.0, 0.9372, 0.3489, 0.0, 0.9831, 0.1831, 0.0, 0.9842, 0.1772, 0.0, -0.3884, 0.9215, 0.0, -0.3884, 0.9215, 0.0, -0.3884, 0.9215, 0.0, -0.3884, 0.9215, 0.0, -0.05357, -0.9986, 0.0, -0.05357, -0.9986, 0.0, -0.05357, -0.9986, 0.0, -0.05357, -0.9986, 0.0, 0.115, -0.9934, 0.0, 0.115, -0.9934, 0.0, 0.115, -0.9934, 0.0, 0.115, -0.9934, 0.0, -0.9991, 0.04143, 0.0, -0.999, 0.04471, 0.0, -0.996, 0.08933, 0.0, -0.996, 0.08933, 0.0, 0.9991, 0.04167, 0.0, 0.999, 0.04471, 0.0, 0.996, 0.08933, 0.0, 0.996, 0.08933, 0.0, -0.999, 0.04471, 0.0, -0.9991, 0.04167, 0.0, -0.996, 0.08933, 0.0, -0.996, 0.08933, -0.9935, 0.0, 0.1138, -0.9935, 0.0, 0.1138, -0.9918, 0.0, 0.1275, -0.9918, 0.0, 0.1275, 0.0, -0.3884, 0.9215, 0.0, -0.3884, 0.9215, 0.0, -0.3884, 0.9215, 0.0, -0.3884, 0.9215, 0.0, 0.9372, 0.3489, 0.0, 0.9372, 0.3489, 0.0, 0.9842, 0.1772, 0.0, 0.9831, 0.1831, 0.0, 0.0, 1.0, 0.0, 0.0, 1.0, 0.0, 0.0, 1.0, 0.0, 0.0, 1.0, 0.0, 0.0, 1.0, 0.0, 0.0, 1.0, 0.0, 0.0, 1.0, 0.0, 0.0, 1.0, 0.0, 0.0, 1.0, 0.0, 0.0, 1.0, 0.0, 0.0, 1.0, 0.0, 0.0, 1.0, 0.0, 0.0, 1.0, 0.0, 0.999, 0.04471, 0.0, 0.9991, 0.04143, 0.0, 0.996, 0.08933, 0.0, 0.996, 0.08933, 0.9921, -5.968e-09, 0.1252, 0.9932, -0.04496, 0.1069, 0.9947, -0.04102, 0.09381, 0.9956, -2.136e-08, 0.09389, 0.9976, 0.0, 0.06913, 0.9978, -0.02442, 0.06206, 0.9932, -0.04496, 0.1069, 0.9921, -5.968e-09, 0.1252, 0.0, 0.9842, 0.1772, 0.0, 0.9831, 0.1831, 0.0, 0.9991, 0.04143, 0.0, 0.999, 0.04471, -0.999, 0.0, 0.04534, -0.9993, 0.0, 0.03676, -0.9935, 0.0, 0.1138, -0.9935, 0.0, 0.1138, 0.0, -1.0, 4.264e-08, 0.0, -1.0, 4.264e-08, 0.0, -0.9991, 0.04167, 0.0, -0.999, 0.04471, 0.0, 0.9831, 0.1831, 0.0, 0.9842, 0.1772, 0.0, 0.999, 0.04471, 0.0, 0.9991, 0.04167, 0.0, -1.0, 4.264e-08, 0.0, -1.0, 4.264e-08, 0.0, -0.999, 0.04471, 0.0, -0.9991, 0.04143, 0.9985, 0.0198, 0.05032, 0.9976, 0.0, 0.06913, 0.9921, -5.968e-09, 0.1252, 0.9932, 0.04496, 0.1069, 0.9932, 0.04496, 0.1069, 0.9921, -5.968e-09, 0.1252, 0.9956, -2.136e-08, 0.09389, 0.9947, 0.04102, 0.09381, 1.0, 0.0, 0.0, 1.0, 0.0, 0.0, 0.9976, 0.0, 0.06913, 0.9985, 0.0198, 0.05032, 1.0, 0.0, 0.0, 1.0, 0.0, 0.0, 1.0, 0.0, 0.0, 1.0, 0.0, 0.0, -0.09619, 0.0, 0.9954, 0.6195, 0.5914, 0.5162, 0.0, 0.9384, 0.3455, -0.09619, 0.0, 0.9954, 0.6195, -0.5914, 0.5162, 0.6195, 0.5914, 0.5162, -0.09619, 0.0, 0.9954, 0.0, -0.9384, 0.3455, 0.6195, -0.5914, 0.5162, -0.09619, 0.0, 0.9954, 0.0, 0.9384, 0.3455, -0.6295, 0.6634, 0.4045, -0.09619, 0.0, 0.9954, -0.6295, 0.6634, 0.4045, -0.6295, -0.6634, 0.4045, 0.0, 0.0, -1.0, 0.0, 0.0, -1.0, 0.0, 0.0, -1.0, 0.0, 0.0, -1.0, -0.09619, 0.0, 0.9954, -0.6295, -0.6634, 0.4045, 0.0, -0.9384, 0.3455, -0.09619, -3.287e-08, 0.9954, 0.6928, 0.6797, 0.2411, 0.0, 0.9723, 0.2336, -0.09619, -3.287e-08, 0.9954, 0.6928, -0.6797, 0.2411, 0.6928, 0.6797, 0.2411, -1.0, 0.0, 0.0, -1.0, 0.0, 0.0, -1.0, 0.0, 0.0, -1.0, 0.0, 0.0, -0.09619, -3.287e-08, 0.9954, 0.0, -0.9723, 0.2336, 0.6928, -0.6797, 0.2411, 0.0, 0.9723, 0.2336, 0.6928, 0.6797, 0.2411, 0.7071, 0.7071, 0.0, 0.0, 1.0, 0.0, -0.09619, -3.287e-08, 0.9954, 0.0, 0.9723, 0.2336, -0.6295, 0.6634, 0.4045, -0.09619, -3.287e-08, 0.9954, -0.6295, 0.6634, 0.4045, -0.6295, -0.6634, 0.4045, 0.0, 0.0, -1.0, 0.0, 0.0, -1.0, 0.0, 0.0, -1.0, 0.0, 0.0, -1.0, -0.09619, -3.287e-08, 0.9954, -0.6295, -0.6634, 0.4045, 0.0, -0.9723, 0.2336, 0.0, 0.0, -1.0, 0.0, 0.0, -1.0, 0.0, 0.0, -1.0, 0.0, 0.0, -1.0, 0.6928, -0.6797, 0.2411, 0.0, -0.9723, 0.2336, 0.0, -1.0, 0.0, 0.7071, -0.7071, 0.0, 0.6928, 0.6797, 0.2411, 0.6928, -0.6797, 0.2411, 0.7071, -0.7071, 0.0, 0.7071, 0.7071, 0.0, 0.09619, 0.0, 0.9954, 0.0, 0.9384, 0.3455, -0.6195, 0.5914, 0.5162, 0.09619, 0.0, 0.9954, -0.6195, 0.5914, 0.5162, -0.6195, -0.5914, 0.5162, 0.0, 0.0, -1.0, 0.0, 0.0, -1.0, 0.0, 0.0, -1.0, 0.0, 0.0, -1.0, 0.09619, 0.0, 0.9954, -0.6195, -0.5914, 0.5162, 0.0, -0.9384, 0.3455, 0.09619, 0.0, 0.9954, 0.6295, 0.6634, 0.4045, 0.0, 0.9384, 0.3455, 0.09619, 0.0, 0.9954, 0.6295, -0.6634, 0.4045, 0.6295, 0.6634, 0.4045, 0.0, 0.0, -1.0, 0.0, 0.0, -1.0, 0.0, 0.0, -1.0, 0.0, 0.0, -1.0, 0.09619, 0.0, 0.9954, 0.0, -0.9384, 0.3455, 0.6295, -0.6634, 0.4045, 0.09619, 0.0, 0.9954, 0.0, 0.9723, 0.2336, -0.6928, 0.6797, 0.2411, 0.09619, 0.0, 0.9954, -0.6928, 0.6797, 0.2411, -0.6928, -0.6797, 0.2411, 1.0, 0.0, 0.0, 1.0, 0.0, 0.0, 1.0, 0.0, 0.0, 1.0, 0.0, 0.0, 0.09619, 0.0, 0.9954, -0.6928, -0.6797, 0.2411, 0.0, -0.9723, 0.2336, 0.0, 0.9723, 0.2336, 0.0, 1.0, 0.0, -0.7071, 0.7071, 0.0, -0.6928, 0.6797, 0.2411, 0.09619, 0.0, 0.9954, 0.6295, 0.6634, 0.4045, 0.0, 0.9723, 0.2336, 0.09619, 0.0, 0.9954, 0.6295, -0.6634, 0.4045, 0.6295, 0.6634, 0.4045, 0.0, 0.0, -1.0, 0.0, 0.0, -1.0, 0.0, 0.0, -1.0, 0.0, 0.0, -1.0, 0.09619, 0.0, 0.9954, 0.0, -0.9723, 0.2336, 0.6295, -0.6634, 0.4045, 0.0, 0.0, -1.0, 0.0, 0.0, -1.0, 0.0, 0.0, -1.0, 0.0, 0.0, -1.0, -0.6928, -0.6797, 0.2411, -0.7071, -0.7071, 0.0, 0.0, -1.0, 0.0, 0.0, -0.9723, 0.2336, -0.6928, 0.6797, 0.2411, -0.7071, 0.7071, 0.0, -0.7071, -0.7071, 0.0, -0.6928, -0.6797, 0.2411, 0.0, 0.0, -1.0, 0.0, 0.0, -1.0, 0.0, 0.0, -1.0, 0.0, 0.0, -1.0, 0.0, 0.9511, 0.309, 0.0, 0.9511, 0.309, 0.0, 0.9511, 0.309, 0.0, 0.9511, 0.309, 1.0, 0.0, 0.0, 1.0, 0.0, 0.0, 1.0, 0.0, 0.0, 1.0, 0.0, 0.0, 0.0, 0.0, 1.0, 0.0, -0.5878, 0.809, 0.0, -0.5878, 0.809, 0.0, 0.0, 1.0, -1.0, 0.0, 0.0, -1.0, 0.0, 0.0, -1.0, 0.0, 0.0, -1.0, 0.0, 0.0, 0.0, 0.6377, -0.7703, 0.0, 0.6377, -0.7703, 0.0, 0.6377, -0.7703, 0.0, 0.6377, -0.7703, 0.0, -0.5878, 0.809, 0.0, -0.5878, 0.809, 0.0, -0.9511, 0.309, 0.0, -0.9511, 0.309, 0.0, 0.9511, 0.309, 0.0, 0.9511, 0.309, 0.0, 0.9511, 0.309, 0.0, 0.9511, 0.309, -1.0, 0.0, 0.0, -1.0, 0.0, 0.0, -1.0, 0.0, 0.0, -1.0, 0.0, 0.0, 0.0, -0.5878, 0.809, 0.0, -0.5878, 0.809, 0.0, 0.0, 1.0, 0.0, 0.0, 1.0, 0.0, 0.6377, -0.7703, 0.0, 0.6377, -0.7703, 0.0, 0.6377, -0.7703, 0.0, 0.6377, -0.7703, 0.0, -0.9511, 0.309, 0.0, -0.5878, 0.809, 0.0, -0.5878, 0.809, 0.0, -0.9511, 0.309, 0.0, -0.6377, -0.7703, 0.0, -0.6377, -0.7703, 0.0, -0.973, -0.2308, 0.0, -0.973, -0.2308, 0.0, 0.9157, 0.4018, 0.0, 0.9157, 0.4018, 0.0, 0.9157, 0.4018, 0.0, 0.9157, 0.4018, 1.0, 0.0, 0.0, 1.0, 0.0, 0.0, 1.0, 0.0, 0.0, 1.0, 0.0, 0.0, 0.0, 0.9157, 0.4018, 0.0, 0.9157, 0.4018, 0.0, 0.9157, 0.4018, 0.0, 0.9157, 0.4018, 0.0, -0.973, -0.2308, 0.0, -0.973, -0.2308, 0.0, -0.9157, 0.4018, 0.0, -0.9157, 0.4018, 1.0, 0.0, 0.0, 1.0, 0.0, 0.0, 1.0, 0.0, 0.0, 1.0, 0.0, 0.0, 0.0, -0.6377, -0.7703, 0.0, -0.6377, -0.7703, 0.0, -0.973, -0.2308, 0.0, -0.973, -0.2308, 0.0, -0.573, -0.8195, 0.0, -0.573, -0.8195, 0.0, -0.573, -0.8195, 0.0, -0.573, -0.8195, 0.0, -0.573, -0.8195, 0.0, -0.573, -0.8195, 0.0, -0.573, -0.8195, 0.0, -0.573, -0.8195, -1.0, 0.0, 0.0, -1.0, 0.0, 0.0, -1.0, 0.0, 0.0, 0.0, 0.573, -0.8195, 0.0, 0.573, -0.8195, 0.0, 0.573, -0.8195, 0.0, 0.573, -0.8195, -1.0, 0.0, 0.0, -1.0, 0.0, 0.0, -1.0, 0.0, 0.0, -1.0, 0.0, 0.0, 0.0, -0.973, -0.2308, 0.0, -0.973, -0.2308, 0.0, -0.9157, 0.4018, 0.0, -0.9157, 0.4018, 0.0, 0.573, -0.8195, 0.0, 0.573, -0.8195, 0.0, 0.573, -0.8195, 0.0, 0.573, -0.8195, 1.0, 0.0, 0.0, 1.0, 0.0, 0.0, 1.0, 0.0, 0.0, 0.0, -1.0, 0.0, 0.0, -1.0, 0.0, 0.0, -1.0, 0.0, 0.0, -1.0, 0.0, 0.0, -1.0, 0.0, 0.0, -1.0, 0.0, 0.0, -1.0, 0.0, 0.0, -1.0, 0.0, 0.0, -1.0, 0.0, 0.0, -1.0, 0.0, 0.0, -1.0, 0.0, 0.0, -1.0, 0.0])] * 3)])
me_cube = bpy.data.meshes.new('Cube')
me_cube.from_pydata([(1.0, 1.0, 1.0), (1.0, 1.0, -1.0), (1.0, -1.0, 1.0), (1.0, -1.0, -1.0), (-1.0, 1.0, 1.0), (-1.0, 1.0, -1.0), (-1.0, -1.0, 1.0), (-1.0, -1.0, -1.0)], [], [(0, 4, 6, 2), (3, 2, 6, 7), (7, 6, 4, 5), (5, 1, 3, 7), (1, 0, 2, 3), (5, 4, 0, 1)])
_uv = me_cube.uv_layers.new(name='UVMap')
_uv.uv.foreach_set('vector', [0.625, 0.5, 0.875, 0.5, 0.875, 0.75, 0.625, 0.75, 0.375, 0.75, 0.625, 0.75, 0.625, 1.0, 0.375, 1.0, 0.375, 0.0, 0.625, 0.0, 0.625, 0.25, 0.375, 0.25, 0.125, 0.5, 0.375, 0.5, 0.375, 0.75, 0.125, 0.75, 0.375, 0.5, 0.625, 0.5, 0.625, 0.75, 0.375, 0.75, 0.375, 0.25, 0.625, 0.25, 0.625, 0.5, 0.375, 0.5])
me_cube.materials.append(mat_material)
me_cube.use_mirror_vertex_groups = False
me_cube.update()
arm_armature = bpy.data.armatures.new('Armature')  # bones are not reproduced

# ---- objects
ob_965 = bpy.data.objects.new('965', arm_armature)
ob_sun = bpy.data.objects.new('Sun', light_sun)
ob_pii_kiojioon = bpy.data.objects.new('Pii_KIOJIOON', me_pii_kiojioon)
ob_cube = bpy.data.objects.new('Cube', me_cube)
ob_light = bpy.data.objects.new('Light', light_light)
ob_camera = bpy.data.objects.new('Camera', cam_camera)

# ---- transforms, parenting, visibility, modifiers, constraints
ob_965.location = (0.0, 0.0, 0.0)
ob_sun.location = (0.0, 0.0, 0.0)
ob_sun.rotation_euler = (-0.6628, 0.7963, -0.1939)
ob_sun.hide_select = True
ob_pii_kiojioon.parent = ob_965
ob_pii_kiojioon.location = (0.0, 0.0, 0.0)
ob_pii_kiojioon.lineart.crease_threshold = 0.0
ob_cube.location = (0.0, 0.0, 0.0)
ob_cube.lock_rotations_4d = False
ob_cube.empty_display_type = 'ARROWS'
ob_cube.lineart.crease_threshold = 0.0
ob_light.location = (4.076, 1.005, 5.904)
ob_light.rotation_euler = (0.6503, 0.05522, 1.866)
ob_light.lock_rotations_4d = False
ob_light.empty_display_type = 'ARROWS'
ob_light.color = (0.0, 0.0, 0.0, 0.0)
ob_light.lineart.crease_threshold = 0.0
ob_camera.location = (2.538, -4.891, 2.181)
ob_camera.rotation_euler = (1.46, 0.01318, 0.4708)
ob_camera.scale = (1.0, 1.0, 1.0)
ob_camera.lock_rotations_4d = False
ob_camera.empty_display_type = 'ARROWS'
ob_camera.color = (0.0, 0.0, 0.0, 0.0)
ob_camera.display_type = 'WIRE'
ob_camera.lineart.crease_threshold = 0.0

# ---- collection membership
scene.collection.objects.link(ob_965)
scene.collection.objects.link(ob_sun)
scene.collection.objects.link(ob_pii_kiojioon)
col_collection.objects.link(ob_cube)
col_collection.objects.link(ob_light)
col_collection.objects.link(ob_camera)
def _layer_coll(name, lc=None):
    lc = lc or bpy.context.view_layer.layer_collection
    for c in lc.children:
        if c.name == name: return c
        r = _layer_coll(name, c)
        if r: return r
_layer_coll('Collection').exclude = True

# ---- scene / render settings (as saved in the file)
scene.camera = ob_camera
scene.frame_start = 1; scene.frame_end = 250; scene.frame_set(2)
scene.render.engine = 'BLENDER_EEVEE_NEXT'
scene.render.resolution_x = 600
scene.render.resolution_y = 600
scene.render.fps = 25
scene.render.filter_size = 0.01
scene.render.film_transparent = True
scene.cycles.sampling_pattern = 'TABULATED_SOBOL'
scene.view_settings.view_transform = 'Filmic'
bpy.context.view_layer.update()
